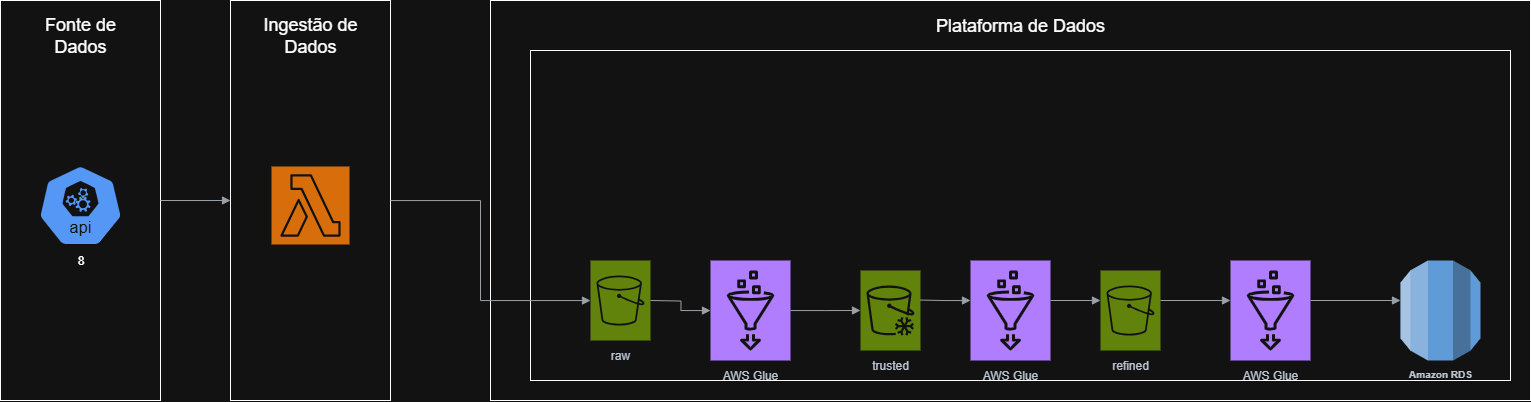

The diagram above was exported from draw.io. Its source (the exported page's mxGraphModel, read from the mxfile embedded in the PNG):
<mxGraphModel dx="1174" dy="635" grid="1" gridSize="10" guides="1" tooltips="1" connect="1" arrows="1" fold="1" page="1" pageScale="1" pageWidth="827" pageHeight="1169" math="0" shadow="0">
  <root>
    <mxCell id="0" />
    <mxCell id="1" parent="0" />
    <mxCell id="OIBa1-p8u4jNxzKbIuz--1" value="" style="sketch=0;points=[[0,0,0],[0.25,0,0],[0.5,0,0],[0.75,0,0],[1,0,0],[0,1,0],[0.25,1,0],[0.5,1,0],[0.75,1,0],[1,1,0],[0,0.25,0],[0,0.5,0],[0,0.75,0],[1,0.25,0],[1,0.5,0],[1,0.75,0]];outlineConnect=0;fontColor=#232F3E;fillColor=#ED7100;strokeColor=#ffffff;dashed=0;verticalLabelPosition=bottom;verticalAlign=top;align=center;html=1;fontSize=12;fontStyle=0;aspect=fixed;shape=mxgraph.aws4.resourceIcon;resIcon=mxgraph.aws4.lambda;" parent="1" vertex="1">
      <mxGeometry x="301" y="206" width="78" height="78" as="geometry" />
    </mxCell>
    <mxCell id="mdgKz3zh4Cx88zwc77AZ-1" value="" style="rounded=0;whiteSpace=wrap;html=1;fillColor=none;" vertex="1" parent="1">
      <mxGeometry x="260" y="40" width="160" height="400" as="geometry" />
    </mxCell>
    <mxCell id="mdgKz3zh4Cx88zwc77AZ-2" value="&lt;font style=&quot;font-size: 18px;&quot;&gt;Ingestão de Dados&lt;/font&gt;" style="text;html=1;align=center;verticalAlign=middle;whiteSpace=wrap;rounded=0;" vertex="1" parent="1">
      <mxGeometry x="280" y="60" width="120" height="30" as="geometry" />
    </mxCell>
    <mxCell id="mdgKz3zh4Cx88zwc77AZ-5" value="&lt;font style=&quot;font-size: 18px;&quot;&gt;Fonte de Dados&lt;/font&gt;" style="text;html=1;align=center;verticalAlign=middle;whiteSpace=wrap;rounded=0;" vertex="1" parent="1">
      <mxGeometry x="50" y="60" width="120" height="30" as="geometry" />
    </mxCell>
    <mxCell id="mdgKz3zh4Cx88zwc77AZ-7" value="" style="rounded=0;whiteSpace=wrap;html=1;fillColor=none;" vertex="1" parent="1">
      <mxGeometry x="30" y="40" width="160" height="400" as="geometry" />
    </mxCell>
    <mxCell id="mdgKz3zh4Cx88zwc77AZ-8" value="8" style="aspect=fixed;sketch=0;html=1;dashed=0;whitespace=wrap;verticalLabelPosition=bottom;verticalAlign=top;fillColor=#2875E2;strokeColor=#ffffff;points=[[0.005,0.63,0],[0.1,0.2,0],[0.9,0.2,0],[0.5,0,0],[0.995,0.63,0],[0.72,0.99,0],[0.5,1,0],[0.28,0.99,0]];shape=mxgraph.kubernetes.icon2;kubernetesLabel=1;prIcon=api" vertex="1" parent="1">
      <mxGeometry x="67.44" y="204.15" width="85.11" height="81.7" as="geometry" />
    </mxCell>
    <mxCell id="mdgKz3zh4Cx88zwc77AZ-9" value="" style="rounded=0;whiteSpace=wrap;html=1;fillColor=none;" vertex="1" parent="1">
      <mxGeometry x="520" y="40" width="1040" height="400" as="geometry" />
    </mxCell>
    <mxCell id="mdgKz3zh4Cx88zwc77AZ-10" value="&lt;font style=&quot;font-size: 18px;&quot;&gt;Plataforma de Dados&lt;/font&gt;" style="text;html=1;align=center;verticalAlign=middle;whiteSpace=wrap;rounded=0;" vertex="1" parent="1">
      <mxGeometry x="930" y="50" width="240" height="30" as="geometry" />
    </mxCell>
    <mxCell id="mdgKz3zh4Cx88zwc77AZ-11" value="" style="rounded=0;whiteSpace=wrap;html=1;fillColor=none;" vertex="1" parent="1">
      <mxGeometry x="560" y="90" width="980" height="330" as="geometry" />
    </mxCell>
    <mxCell id="mdgKz3zh4Cx88zwc77AZ-12" value="raw" style="sketch=0;outlineConnect=0;fontColor=#232F3E;gradientColor=none;strokeColor=#ffffff;fillColor=#7AA116;dashed=0;verticalLabelPosition=bottom;verticalAlign=top;align=center;html=1;whiteSpace=wrap;fontSize=12;fontStyle=0;spacing=3;shape=mxgraph.aws4.resourceIcon;prIcon=mxgraph.aws4.s3;points=[[0,0,0],[0.25,0,0],[0.5,0,0],[0.75,0,0],[1,0,0],[0,1,0],[0.25,1,0],[0.5,1,0],[0.75,1,0],[1,1,0],[0,0.25,0],[0,0.5,0],[0,0.75,0],[1,0.25,0],[1,0.5,0],[1,0.75,0]];aspect=fixed;resIcon=mxgraph.aws4.s3;" vertex="1" parent="1">
      <mxGeometry x="620" y="300" width="60" height="80" as="geometry" />
    </mxCell>
    <mxCell id="mdgKz3zh4Cx88zwc77AZ-13" value="trusted" style="sketch=0;outlineConnect=0;fontColor=#232F3E;gradientColor=none;strokeColor=#ffffff;fillColor=#7AA116;dashed=0;verticalLabelPosition=bottom;verticalAlign=top;align=center;html=1;whiteSpace=wrap;fontSize=12;fontStyle=0;spacing=3;shape=mxgraph.aws4.resourceIcon;prIcon=mxgraph.aws4.s3;points=[[0,0,0],[0.25,0,0],[0.5,0,0],[0.75,0,0],[1,0,0],[0,1,0],[0.25,1,0],[0.5,1,0],[0.75,1,0],[1,1,0],[0,0.25,0],[0,0.5,0],[0,0.75,0],[1,0.25,0],[1,0.5,0],[1,0.75,0]];aspect=fixed;resIcon=mxgraph.aws4.glacier;" vertex="1" parent="1">
      <mxGeometry x="890" y="310" width="60" height="80" as="geometry" />
    </mxCell>
    <mxCell id="mdgKz3zh4Cx88zwc77AZ-14" value="refined" style="sketch=0;outlineConnect=0;fontColor=#232F3E;gradientColor=none;strokeColor=#ffffff;fillColor=#7AA116;dashed=0;verticalLabelPosition=bottom;verticalAlign=top;align=center;html=1;whiteSpace=wrap;fontSize=12;fontStyle=0;spacing=3;shape=mxgraph.aws4.resourceIcon;prIcon=mxgraph.aws4.s3;points=[[0,0,0],[0.25,0,0],[0.5,0,0],[0.75,0,0],[1,0,0],[0,1,0],[0.25,1,0],[0.5,1,0],[0.75,1,0],[1,1,0],[0,0.25,0],[0,0.5,0],[0,0.75,0],[1,0.25,0],[1,0.5,0],[1,0.75,0]];aspect=fixed;resIcon=mxgraph.aws4.s3;" vertex="1" parent="1">
      <mxGeometry x="1130" y="310" width="60" height="80" as="geometry" />
    </mxCell>
    <mxCell id="mdgKz3zh4Cx88zwc77AZ-18" value="" style="edgeStyle=orthogonalEdgeStyle;html=1;endArrow=block;elbow=vertical;startArrow=none;endFill=1;strokeColor=#545B64;rounded=0;" edge="1" parent="1" source="mdgKz3zh4Cx88zwc77AZ-7" target="mdgKz3zh4Cx88zwc77AZ-1">
      <mxGeometry width="100" relative="1" as="geometry">
        <mxPoint x="190" y="239.5" as="sourcePoint" />
        <mxPoint x="260" y="240" as="targetPoint" />
      </mxGeometry>
    </mxCell>
    <mxCell id="mdgKz3zh4Cx88zwc77AZ-22" value="" style="edgeStyle=orthogonalEdgeStyle;html=1;endArrow=block;elbow=vertical;startArrow=none;endFill=1;strokeColor=#545B64;rounded=0;" edge="1" parent="1" source="mdgKz3zh4Cx88zwc77AZ-1" target="mdgKz3zh4Cx88zwc77AZ-12">
      <mxGeometry width="100" relative="1" as="geometry">
        <mxPoint x="410" y="270" as="sourcePoint" />
        <mxPoint x="510" y="270" as="targetPoint" />
        <Array as="points">
          <mxPoint x="510" y="240" />
          <mxPoint x="510" y="340" />
        </Array>
      </mxGeometry>
    </mxCell>
    <mxCell id="mdgKz3zh4Cx88zwc77AZ-23" value="AWS Glue" style="sketch=0;outlineConnect=0;fontColor=#232F3E;gradientColor=none;strokeColor=#ffffff;fillColor=#8C4FFF;dashed=0;verticalLabelPosition=bottom;verticalAlign=top;align=center;html=1;whiteSpace=wrap;fontSize=12;fontStyle=0;spacing=3;shape=mxgraph.aws4.resourceIcon;prIcon=mxgraph.aws4.glue;points=[[0,0,0],[0.25,0,0],[0.5,0,0],[0.75,0,0],[1,0,0],[0,1,0],[0.25,1,0],[0.5,1,0],[0.75,1,0],[1,1,0],[0,0.25,0],[0,0.5,0],[0,0.75,0],[1,0.25,0],[1,0.5,0],[1,0.75,0]];aspect=fixed;resIcon=mxgraph.aws4.glue;" vertex="1" parent="1">
      <mxGeometry x="740" y="300" width="80" height="100" as="geometry" />
    </mxCell>
    <mxCell id="mdgKz3zh4Cx88zwc77AZ-24" value="AWS Glue" style="sketch=0;outlineConnect=0;fontColor=#232F3E;gradientColor=none;strokeColor=#ffffff;fillColor=#8C4FFF;dashed=0;verticalLabelPosition=bottom;verticalAlign=top;align=center;html=1;whiteSpace=wrap;fontSize=12;fontStyle=0;spacing=3;shape=mxgraph.aws4.resourceIcon;prIcon=mxgraph.aws4.glue;points=[[0,0,0],[0.25,0,0],[0.5,0,0],[0.75,0,0],[1,0,0],[0,1,0],[0.25,1,0],[0.5,1,0],[0.75,1,0],[1,1,0],[0,0.25,0],[0,0.5,0],[0,0.75,0],[1,0.25,0],[1,0.5,0],[1,0.75,0]];aspect=fixed;resIcon=mxgraph.aws4.glue;" vertex="1" parent="1">
      <mxGeometry x="1000" y="300" width="80" height="100" as="geometry" />
    </mxCell>
    <mxCell id="mdgKz3zh4Cx88zwc77AZ-25" value="" style="edgeStyle=orthogonalEdgeStyle;html=1;endArrow=block;elbow=vertical;startArrow=none;endFill=1;strokeColor=#545B64;rounded=0;" edge="1" parent="1" target="mdgKz3zh4Cx88zwc77AZ-23">
      <mxGeometry width="100" relative="1" as="geometry">
        <mxPoint x="680" y="340" as="sourcePoint" />
        <mxPoint x="730" y="340" as="targetPoint" />
      </mxGeometry>
    </mxCell>
    <mxCell id="mdgKz3zh4Cx88zwc77AZ-26" value="" style="edgeStyle=orthogonalEdgeStyle;html=1;endArrow=block;elbow=vertical;startArrow=none;endFill=1;strokeColor=#545B64;rounded=0;" edge="1" parent="1" source="mdgKz3zh4Cx88zwc77AZ-23">
      <mxGeometry width="100" relative="1" as="geometry">
        <mxPoint x="820" y="350" as="sourcePoint" />
        <mxPoint x="890" y="350" as="targetPoint" />
      </mxGeometry>
    </mxCell>
    <mxCell id="mdgKz3zh4Cx88zwc77AZ-27" value="" style="edgeStyle=orthogonalEdgeStyle;html=1;endArrow=block;elbow=vertical;startArrow=none;endFill=1;strokeColor=#545B64;rounded=0;" edge="1" parent="1">
      <mxGeometry width="100" relative="1" as="geometry">
        <mxPoint x="950" y="339.58" as="sourcePoint" />
        <mxPoint x="1000" y="340" as="targetPoint" />
      </mxGeometry>
    </mxCell>
    <mxCell id="mdgKz3zh4Cx88zwc77AZ-28" value="" style="edgeStyle=orthogonalEdgeStyle;html=1;endArrow=block;elbow=vertical;startArrow=none;endFill=1;strokeColor=#545B64;rounded=0;" edge="1" parent="1">
      <mxGeometry width="100" relative="1" as="geometry">
        <mxPoint x="1080" y="340" as="sourcePoint" />
        <mxPoint x="1130" y="340" as="targetPoint" />
      </mxGeometry>
    </mxCell>
    <mxCell id="mdgKz3zh4Cx88zwc77AZ-32" value="AWS Glue" style="sketch=0;outlineConnect=0;fontColor=#232F3E;gradientColor=none;strokeColor=#ffffff;fillColor=#8C4FFF;dashed=0;verticalLabelPosition=bottom;verticalAlign=top;align=center;html=1;whiteSpace=wrap;fontSize=12;fontStyle=0;spacing=3;shape=mxgraph.aws4.resourceIcon;prIcon=mxgraph.aws4.glue;points=[[0,0,0],[0.25,0,0],[0.5,0,0],[0.75,0,0],[1,0,0],[0,1,0],[0.25,1,0],[0.5,1,0],[0.75,1,0],[1,1,0],[0,0.25,0],[0,0.5,0],[0,0.75,0],[1,0.25,0],[1,0.5,0],[1,0.75,0]];aspect=fixed;resIcon=mxgraph.aws4.glue;" vertex="1" parent="1">
      <mxGeometry x="1260" y="300" width="80" height="100" as="geometry" />
    </mxCell>
    <mxCell id="mdgKz3zh4Cx88zwc77AZ-34" value="" style="edgeStyle=orthogonalEdgeStyle;html=1;endArrow=block;elbow=vertical;startArrow=none;endFill=1;strokeColor=#545B64;rounded=0;" edge="1" parent="1">
      <mxGeometry width="100" relative="1" as="geometry">
        <mxPoint x="1190" y="340" as="sourcePoint" />
        <mxPoint x="1260" y="340" as="targetPoint" />
      </mxGeometry>
    </mxCell>
    <mxCell id="mdgKz3zh4Cx88zwc77AZ-35" value="Amazon RDS" style="sketch=0;outlineConnect=0;fontColor=#232F3E;gradientColor=none;strokeColor=#ffffff;fillColor=#2E73B8;dashed=0;verticalLabelPosition=bottom;verticalAlign=top;align=center;html=1;whiteSpace=wrap;fontSize=10;fontStyle=1;spacing=3;shape=mxgraph.aws3.rds;prIcon=mxgraph.aws4.rds;" vertex="1" parent="1">
      <mxGeometry x="1430" y="300" width="80" height="100" as="geometry" />
    </mxCell>
    <mxCell id="mdgKz3zh4Cx88zwc77AZ-36" value="" style="edgeStyle=orthogonalEdgeStyle;html=1;endArrow=block;elbow=vertical;startArrow=none;endFill=1;strokeColor=#545B64;rounded=0;" edge="1" parent="1">
      <mxGeometry width="100" relative="1" as="geometry">
        <mxPoint x="1340" y="340" as="sourcePoint" />
        <mxPoint x="1430" y="340" as="targetPoint" />
      </mxGeometry>
    </mxCell>
  </root>
</mxGraphModel>